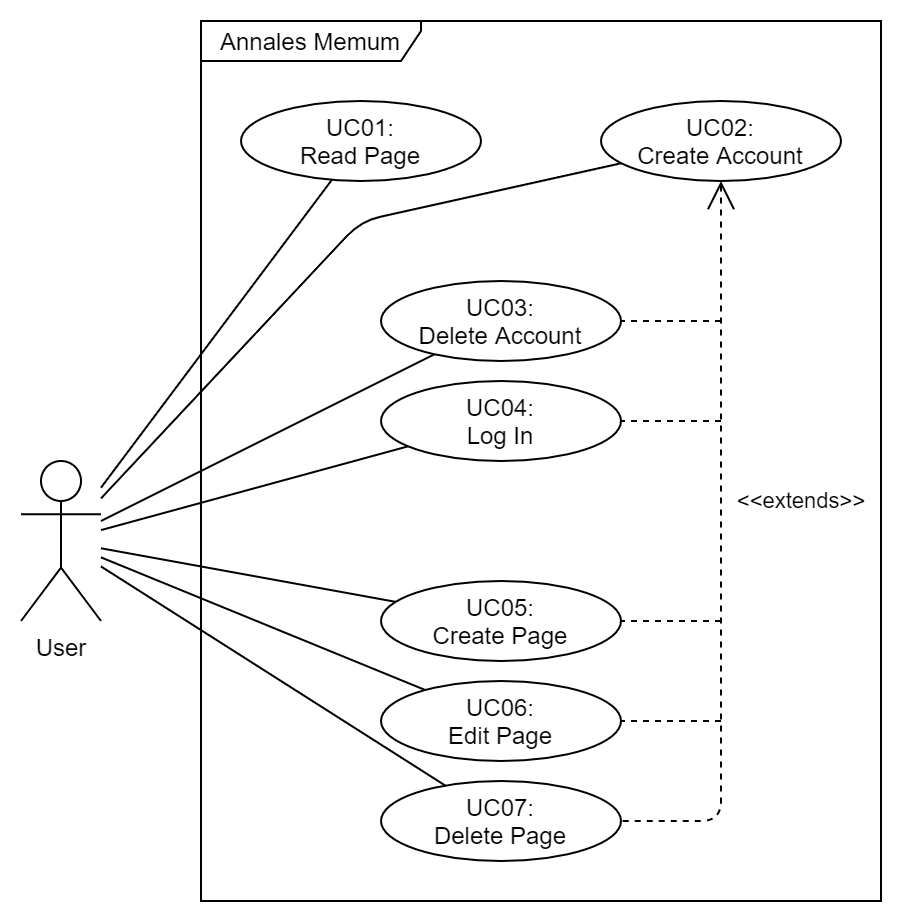

The diagram above was exported from draw.io. Its source (the exported page's mxGraphModel, read from the mxfile embedded in the PNG):
<mxGraphModel dx="982" dy="563" grid="1" gridSize="10" guides="1" tooltips="1" connect="1" arrows="1" fold="1" page="1" pageScale="1" pageWidth="827" pageHeight="1169" math="0" shadow="0">
  <root>
    <mxCell id="0" />
    <mxCell id="1" parent="0" />
    <mxCell id="bV89UB-WaENwKhlxkeA_-1" value="User" style="shape=umlActor;verticalLabelPosition=bottom;labelBackgroundColor=#ffffff;verticalAlign=top;html=1;outlineConnect=0;" vertex="1" parent="1">
      <mxGeometry x="30" y="260" width="40" height="80" as="geometry" />
    </mxCell>
    <mxCell id="bV89UB-WaENwKhlxkeA_-2" value="Annales Memum" style="shape=umlFrame;whiteSpace=wrap;html=1;width=110;height=20;" vertex="1" parent="1">
      <mxGeometry x="120" y="40" width="340" height="440" as="geometry" />
    </mxCell>
    <mxCell id="bV89UB-WaENwKhlxkeA_-4" value="&lt;font style=&quot;font-size: 12px&quot;&gt;UC02:&lt;br&gt;Create Account&lt;br&gt;&lt;/font&gt;" style="ellipse;whiteSpace=wrap;html=1;" vertex="1" parent="1">
      <mxGeometry x="320" y="80" width="120" height="40" as="geometry" />
    </mxCell>
    <mxCell id="bV89UB-WaENwKhlxkeA_-5" value="&lt;font style=&quot;font-size: 12px&quot;&gt;UC04:&lt;br&gt;Log In&lt;br&gt;&lt;/font&gt;" style="ellipse;whiteSpace=wrap;html=1;" vertex="1" parent="1">
      <mxGeometry x="210" y="220" width="120" height="40" as="geometry" />
    </mxCell>
    <mxCell id="bV89UB-WaENwKhlxkeA_-6" value="&lt;font style=&quot;font-size: 12px&quot;&gt;UC05:&lt;br&gt;Create Page&lt;br&gt;&lt;/font&gt;" style="ellipse;whiteSpace=wrap;html=1;" vertex="1" parent="1">
      <mxGeometry x="210" y="320" width="120" height="40" as="geometry" />
    </mxCell>
    <mxCell id="bV89UB-WaENwKhlxkeA_-7" value="&lt;font style=&quot;font-size: 12px&quot;&gt;UC06:&lt;br&gt;Edit&amp;nbsp;Page&lt;br&gt;&lt;/font&gt;" style="ellipse;whiteSpace=wrap;html=1;" vertex="1" parent="1">
      <mxGeometry x="210" y="370" width="120" height="40" as="geometry" />
    </mxCell>
    <mxCell id="bV89UB-WaENwKhlxkeA_-8" value="&lt;font style=&quot;font-size: 12px&quot;&gt;UC07:&lt;br&gt;Delete Page&lt;br&gt;&lt;/font&gt;" style="ellipse;whiteSpace=wrap;html=1;" vertex="1" parent="1">
      <mxGeometry x="210" y="420" width="120" height="40" as="geometry" />
    </mxCell>
    <mxCell id="bV89UB-WaENwKhlxkeA_-9" value="&lt;font style=&quot;font-size: 12px&quot;&gt;UC01:&lt;br&gt;Read Page&lt;br&gt;&lt;/font&gt;" style="ellipse;whiteSpace=wrap;html=1;" vertex="1" parent="1">
      <mxGeometry x="140" y="80" width="120" height="40" as="geometry" />
    </mxCell>
    <mxCell id="bV89UB-WaENwKhlxkeA_-10" value="&lt;font style=&quot;font-size: 12px&quot;&gt;UC03:&lt;br&gt;Delete Account&lt;br&gt;&lt;/font&gt;" style="ellipse;whiteSpace=wrap;html=1;" vertex="1" parent="1">
      <mxGeometry x="210" y="170" width="120" height="40" as="geometry" />
    </mxCell>
    <mxCell id="bV89UB-WaENwKhlxkeA_-11" value="" style="endArrow=none;html=1;" edge="1" parent="1" source="bV89UB-WaENwKhlxkeA_-1" target="bV89UB-WaENwKhlxkeA_-9">
      <mxGeometry width="50" height="50" relative="1" as="geometry">
        <mxPoint x="50" y="280" as="sourcePoint" />
        <mxPoint x="100" y="230" as="targetPoint" />
      </mxGeometry>
    </mxCell>
    <mxCell id="bV89UB-WaENwKhlxkeA_-12" value="" style="endArrow=none;html=1;" edge="1" parent="1" source="bV89UB-WaENwKhlxkeA_-1" target="bV89UB-WaENwKhlxkeA_-4">
      <mxGeometry width="50" height="50" relative="1" as="geometry">
        <mxPoint x="90" y="164" as="sourcePoint" />
        <mxPoint x="225.4023512251688" y="123.37929463244939" as="targetPoint" />
        <Array as="points">
          <mxPoint x="200" y="140" />
        </Array>
      </mxGeometry>
    </mxCell>
    <mxCell id="bV89UB-WaENwKhlxkeA_-13" value="" style="endArrow=none;html=1;" edge="1" parent="1" source="bV89UB-WaENwKhlxkeA_-1" target="bV89UB-WaENwKhlxkeA_-10">
      <mxGeometry width="50" height="50" relative="1" as="geometry">
        <mxPoint x="90" y="170" as="sourcePoint" />
        <mxPoint x="209.99999999999795" y="170" as="targetPoint" />
      </mxGeometry>
    </mxCell>
    <mxCell id="bV89UB-WaENwKhlxkeA_-14" value="" style="endArrow=none;html=1;" edge="1" parent="1" source="bV89UB-WaENwKhlxkeA_-1" target="bV89UB-WaENwKhlxkeA_-5">
      <mxGeometry width="50" height="50" relative="1" as="geometry">
        <mxPoint x="100" y="180" as="sourcePoint" />
        <mxPoint x="219.99999999999795" y="180" as="targetPoint" />
      </mxGeometry>
    </mxCell>
    <mxCell id="bV89UB-WaENwKhlxkeA_-16" value="" style="endArrow=none;html=1;" edge="1" parent="1" source="bV89UB-WaENwKhlxkeA_-1" target="bV89UB-WaENwKhlxkeA_-6">
      <mxGeometry width="50" height="50" relative="1" as="geometry">
        <mxPoint x="64.6" y="360.62" as="sourcePoint" />
        <mxPoint x="200.00235122516878" y="319.9992946324494" as="targetPoint" />
      </mxGeometry>
    </mxCell>
    <mxCell id="bV89UB-WaENwKhlxkeA_-17" value="" style="endArrow=none;html=1;" edge="1" parent="1" source="bV89UB-WaENwKhlxkeA_-1" target="bV89UB-WaENwKhlxkeA_-7">
      <mxGeometry width="50" height="50" relative="1" as="geometry">
        <mxPoint x="64.6" y="366.62" as="sourcePoint" />
        <mxPoint x="184.59999999999795" y="366.62" as="targetPoint" />
      </mxGeometry>
    </mxCell>
    <mxCell id="bV89UB-WaENwKhlxkeA_-18" value="" style="endArrow=none;html=1;" edge="1" parent="1" source="bV89UB-WaENwKhlxkeA_-1" target="bV89UB-WaENwKhlxkeA_-8">
      <mxGeometry width="50" height="50" relative="1" as="geometry">
        <mxPoint x="64.6" y="371.62" as="sourcePoint" />
        <mxPoint x="196.5999999999975" y="404.6199999999993" as="targetPoint" />
      </mxGeometry>
    </mxCell>
    <mxCell id="bV89UB-WaENwKhlxkeA_-19" value="&amp;lt;&amp;lt;extends&amp;gt;&amp;gt;" style="endArrow=none;endSize=6;dashed=1;html=1;startArrow=open;startFill=0;endFill=0;startSize=12;" edge="1" parent="1" source="bV89UB-WaENwKhlxkeA_-4" target="bV89UB-WaENwKhlxkeA_-8">
      <mxGeometry x="-0.1351" y="40" width="160" relative="1" as="geometry">
        <mxPoint x="510" y="260" as="sourcePoint" />
        <mxPoint x="670" y="260" as="targetPoint" />
        <Array as="points">
          <mxPoint x="380" y="440" />
        </Array>
        <mxPoint as="offset" />
      </mxGeometry>
    </mxCell>
    <mxCell id="bV89UB-WaENwKhlxkeA_-21" value="" style="endArrow=none;html=1;endFill=0;endSize=12;dashed=1;" edge="1" parent="1" target="bV89UB-WaENwKhlxkeA_-7">
      <mxGeometry width="50" height="50" relative="1" as="geometry">
        <mxPoint x="380" y="390" as="sourcePoint" />
        <mxPoint x="460" y="380" as="targetPoint" />
      </mxGeometry>
    </mxCell>
    <mxCell id="bV89UB-WaENwKhlxkeA_-22" value="" style="endArrow=none;html=1;endFill=0;endSize=12;dashed=1;" edge="1" parent="1" target="bV89UB-WaENwKhlxkeA_-6">
      <mxGeometry width="50" height="50" relative="1" as="geometry">
        <mxPoint x="380" y="340" as="sourcePoint" />
        <mxPoint x="340" y="400" as="targetPoint" />
      </mxGeometry>
    </mxCell>
    <mxCell id="bV89UB-WaENwKhlxkeA_-23" value="" style="endArrow=none;html=1;endFill=0;endSize=12;dashed=1;" edge="1" parent="1" target="bV89UB-WaENwKhlxkeA_-5">
      <mxGeometry width="50" height="50" relative="1" as="geometry">
        <mxPoint x="380" y="240" as="sourcePoint" />
        <mxPoint x="310" y="264.76" as="targetPoint" />
      </mxGeometry>
    </mxCell>
    <mxCell id="bV89UB-WaENwKhlxkeA_-24" value="" style="endArrow=none;html=1;endFill=0;endSize=12;dashed=1;" edge="1" parent="1" target="bV89UB-WaENwKhlxkeA_-10">
      <mxGeometry width="50" height="50" relative="1" as="geometry">
        <mxPoint x="380" y="190" as="sourcePoint" />
        <mxPoint x="310" y="214.76" as="targetPoint" />
      </mxGeometry>
    </mxCell>
  </root>
</mxGraphModel>